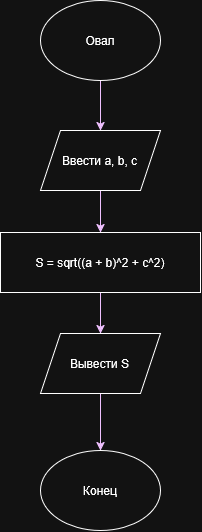

The diagram above was exported from draw.io. Its source (the exported page's mxGraphModel, read from the mxfile embedded in the PNG):
<mxGraphModel dx="1414" dy="778" grid="1" gridSize="10" guides="1" tooltips="1" connect="1" arrows="1" fold="1" page="1" pageScale="1" pageWidth="827" pageHeight="1169" math="0" shadow="0">
  <root>
    <mxCell id="0" />
    <mxCell id="1" parent="0" />
    <mxCell id="B-R9Nh6SpHPxZgMLvsda-12" edge="1" parent="1" source="B-R9Nh6SpHPxZgMLvsda-1" style="edgeStyle=orthogonalEdgeStyle;rounded=0;orthogonalLoop=1;jettySize=auto;html=1;entryX=0.5;entryY=0;entryDx=0;entryDy=0;fillColor=#6a00ff;strokeColor=#3700CC;" target="B-R9Nh6SpHPxZgMLvsda-2">
      <mxGeometry relative="1" as="geometry" />
    </mxCell>
    <mxCell id="B-R9Nh6SpHPxZgMLvsda-1" parent="1" style="ellipse;whiteSpace=wrap;html=1;shapeInside=1;" value="Овал" vertex="1">
      <mxGeometry height="80" width="120" x="340" y="70" as="geometry" />
    </mxCell>
    <mxCell id="B-R9Nh6SpHPxZgMLvsda-13" edge="1" parent="1" source="B-R9Nh6SpHPxZgMLvsda-2" style="edgeStyle=orthogonalEdgeStyle;rounded=0;orthogonalLoop=1;jettySize=auto;html=1;fillColor=#6a00ff;strokeColor=#3700CC;" target="B-R9Nh6SpHPxZgMLvsda-3" value="">
      <mxGeometry relative="1" as="geometry" />
    </mxCell>
    <mxCell id="B-R9Nh6SpHPxZgMLvsda-2" parent="1" style="shape=parallelogram;perimeter=parallelogramPerimeter;whiteSpace=wrap;html=1;shapeInside=1;fixedSize=1;" value="Ввести a, b, c" vertex="1">
      <mxGeometry height="60" width="120" x="340" y="200" as="geometry" />
    </mxCell>
    <mxCell id="B-R9Nh6SpHPxZgMLvsda-14" edge="1" parent="1" source="B-R9Nh6SpHPxZgMLvsda-3" style="edgeStyle=orthogonalEdgeStyle;rounded=0;orthogonalLoop=1;jettySize=auto;html=1;fillColor=#6a00ff;strokeColor=#3700CC;" target="B-R9Nh6SpHPxZgMLvsda-6" value="">
      <mxGeometry relative="1" as="geometry" />
    </mxCell>
    <mxCell id="B-R9Nh6SpHPxZgMLvsda-3" parent="1" style="rounded=0;whiteSpace=wrap;html=1;" value="S = sqrt((a + b)^2 + c^2)" vertex="1">
      <mxGeometry height="60" width="200" x="300" y="302" as="geometry" />
    </mxCell>
    <mxCell id="B-R9Nh6SpHPxZgMLvsda-15" edge="1" parent="1" source="B-R9Nh6SpHPxZgMLvsda-6" style="edgeStyle=orthogonalEdgeStyle;rounded=0;orthogonalLoop=1;jettySize=auto;html=1;fillColor=#6a00ff;strokeColor=#3700CC;" target="B-R9Nh6SpHPxZgMLvsda-7" value="">
      <mxGeometry relative="1" as="geometry" />
    </mxCell>
    <mxCell id="B-R9Nh6SpHPxZgMLvsda-6" parent="1" style="shape=parallelogram;perimeter=parallelogramPerimeter;whiteSpace=wrap;html=1;shapeInside=1;fixedSize=1;" value="Вывести S" vertex="1">
      <mxGeometry height="60" width="120" x="340" y="403" as="geometry" />
    </mxCell>
    <mxCell id="B-R9Nh6SpHPxZgMLvsda-7" parent="1" style="ellipse;whiteSpace=wrap;html=1;shapeInside=1;" value="Конец" vertex="1">
      <mxGeometry height="80" width="120" x="340" y="520" as="geometry" />
    </mxCell>
  </root>
</mxGraphModel>